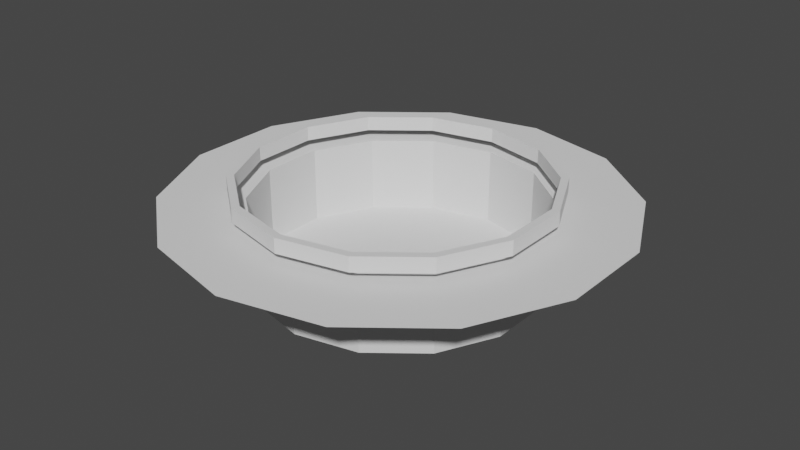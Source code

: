 # Source: Coliseum.blend  (saved by Blender 4.0.36; exported with 4.5.12 LTS)
import bpy
from mathutils import Matrix  # noqa: F401  (used for matrix-valued properties, if any)

bpy.ops.wm.read_factory_settings(use_empty=True)
scene = bpy.context.scene
scene.name = 'Scene'

# ---- collections
col_collection = bpy.data.collections.new('Collection'); scene.collection.children.link(col_collection)

# ---- world
world_world = bpy.data.worlds.new('World'); scene.world = world_world
world_world.use_nodes = True; world_world.node_tree.nodes.clear()
_N = world_world.node_tree.nodes; _L = world_world.node_tree.links
n0 = _N.new('ShaderNodeOutputWorld'); n0.name = 'World Output'; n0.location = (300, 300)
n1 = _N.new('ShaderNodeBackground'); n1.name = 'Background'; n1.location = (10, 300)
n1.inputs[0].default_value = (0.05088, 0.05088, 0.05088, 1.0)
_L.new(n1.outputs[0], n0.inputs[0])
n0.is_active_output = True
world_world.color = (0.05088, 0.05088, 0.05088)
world_world.use_sun_shadow = False
world_world.sun_shadow_jitter_overblur = 0.0

# ---- meshes
me_circle_001 = bpy.data.meshes.new('Circle.001')
me_circle_001.from_pydata([(0.0, -100.0, -8.742e-06), (-43.39, -90.1, -7.877e-06), (-78.18, -62.35, -5.451e-06), (-97.49, -22.25, -1.945e-06), (-97.49, 22.25, 1.945e-06), (-78.18, 62.35, 5.451e-06), (-43.39, 90.1, 7.877e-06), (8.742e-06, 100.0, 8.742e-06), (43.39, 90.1, 7.877e-06), (78.18, 62.35, 5.451e-06), (97.49, 22.25, 1.945e-06), (97.49, -22.25, -1.945e-06), (78.18, -62.35, -5.451e-06), (43.39, -90.1, -7.877e-06), (0.0, -100.0, 53.63), (-43.39, -90.1, 53.63), (-78.18, -62.35, 53.63), (-97.49, -22.25, 53.63), (-97.49, 22.25, 53.63), (-78.18, 62.35, 53.63), (-43.39, 90.1, 53.63), (8.742e-06, 100.0, 53.63), (43.39, 90.1, 53.63), (78.18, 62.35, 53.63), (97.49, 22.25, 53.63), (97.49, -22.25, 53.63), (78.18, -62.35, 53.63), (43.39, -90.1, 53.63), (-2.224e-06, -158.3, 53.63), (-68.68, -142.6, 53.63), (-123.8, -98.7, 53.63), (-154.3, -35.22, 53.63), (-154.3, 35.22, 53.63), (-123.8, 98.7, 53.63), (-68.68, 142.6, 53.63), (1.161e-05, 158.3, 53.63), (68.68, 142.6, 53.63), (123.8, 98.7, 53.63), (154.3, 35.22, 53.63), (154.3, -35.22, 53.63), (123.8, -98.7, 53.63), (68.68, -142.6, 53.63), (0.0, -100.0, 53.63), (-43.39, -90.1, 53.63), (-78.18, -62.35, 53.63), (-97.49, -22.25, 53.63), (-97.49, 22.25, 53.63), (-78.18, 62.35, 53.63), (-43.39, 90.1, 53.63), (8.742e-06, 100.0, 53.63), (43.39, 90.1, 53.63), (78.18, 62.35, 53.63), (97.49, 22.25, 53.63), (97.49, -22.25, 53.63), (78.18, -62.35, 53.63), (43.39, -90.1, 53.63), (-1.526, -105.7, 59.94), (-46.92, -95.35, 59.94), (-83.32, -66.32, 59.94), (-103.5, -24.36, 59.94), (-103.5, 22.2, 59.94), (-83.32, 64.15, 59.94), (-46.92, 93.18, 59.94), (-1.526, 103.5, 59.94), (43.87, 93.18, 59.94), (80.27, 64.15, 59.94), (100.5, 22.2, 59.94), (100.5, -24.36, 59.94), (80.27, -66.32, 59.94), (43.87, -95.35, 59.94), (-1.526, -105.7, 70.12), (-46.92, -95.35, 70.12), (-83.32, -66.32, 70.12), (-103.5, -24.36, 70.12), (-103.5, 22.2, 70.12), (-83.32, 64.15, 70.12), (-46.92, 93.18, 70.12), (-1.526, 103.5, 70.12), (43.87, 93.18, 70.12), (80.27, 64.15, 70.12), (100.5, 22.2, 70.12), (100.5, -24.36, 70.12), (80.27, -66.32, 70.12), (43.87, -95.35, 70.12), (-1.526, -111.1, 70.12), (-49.25, -100.2, 70.12), (-87.52, -69.67, 70.12), (-108.8, -25.56, 70.12), (-108.8, 23.39, 70.12), (-87.52, 67.5, 70.12), (-49.25, 98.02, 70.12), (-1.526, 108.9, 70.12), (46.2, 98.02, 70.12), (84.47, 67.5, 70.12), (105.7, 23.39, 70.12), (105.7, -25.56, 70.12), (84.47, -69.67, 70.12), (46.2, -100.2, 70.12), (-1.526, -111.1, 59.77), (-49.25, -100.2, 59.77), (-87.52, -69.67, 59.77), (-108.8, -25.56, 59.77), (-108.8, 23.39, 59.77), (-87.52, 67.5, 59.77), (-49.25, 98.02, 59.77), (-1.526, 108.9, 59.77), (46.2, 98.02, 59.77), (84.47, 67.5, 59.77), (105.7, 23.39, 59.77), (105.7, -25.56, 59.77), (84.47, -69.67, 59.77), (46.2, -100.2, 59.77)], [], [(4, 12, 8), (0, 2, 1), (2, 0, 3), (3, 0, 4), (4, 6, 5), (6, 8, 7), (8, 10, 9), (10, 8, 11), (11, 8, 12), (12, 0, 13), (4, 8, 6), (12, 4, 0), (13, 27, 26, 12), (6, 20, 19, 5), (0, 14, 27, 13), (7, 21, 20, 6), (8, 22, 21, 7), (1, 15, 14, 0), (9, 23, 22, 8), (2, 16, 15, 1), (10, 24, 23, 9), (3, 17, 16, 2), (11, 25, 24, 10), (4, 18, 17, 3), (12, 26, 25, 11), (5, 19, 18, 4), (24, 23, 37, 38), (17, 16, 30, 31), (25, 24, 38, 39), (18, 17, 31, 32), (26, 25, 39, 40), (19, 18, 32, 33), (27, 26, 40, 41), (20, 19, 33, 34), (14, 27, 41, 28), (21, 20, 34, 35), (22, 21, 35, 36), (15, 14, 28, 29), (23, 22, 36, 37), (16, 15, 29, 30), (16, 44, 45, 17), (24, 52, 53, 25), (17, 45, 46, 18), (25, 53, 54, 26), (18, 46, 47, 19), (26, 54, 55, 27), (19, 47, 48, 20), (27, 55, 42, 14), (20, 48, 49, 21), (21, 49, 50, 22), (14, 42, 43, 15), (22, 50, 51, 23), (15, 43, 44, 16), (23, 51, 52, 24), (69, 83, 70, 56), (62, 76, 77, 63), (63, 77, 78, 64), (56, 70, 71, 57), (64, 78, 79, 65), (57, 71, 72, 58), (65, 79, 80, 66), (58, 72, 73, 59), (66, 80, 81, 67), (59, 73, 74, 60), (67, 81, 82, 68), (60, 74, 75, 61), (68, 82, 83, 69), (61, 75, 76, 62), (77, 91, 92, 78), (70, 84, 85, 71), (78, 92, 93, 79), (71, 85, 86, 72), (79, 93, 94, 80), (72, 86, 87, 73), (80, 94, 95, 81), (73, 87, 88, 74), (81, 95, 96, 82), (74, 88, 89, 75), (82, 96, 97, 83), (75, 89, 90, 76), (83, 97, 84, 70), (76, 90, 91, 77), (88, 102, 103, 89), (96, 110, 111, 97), (89, 103, 104, 90), (97, 111, 98, 84), (90, 104, 105, 91), (91, 105, 106, 92), (84, 98, 99, 85), (92, 106, 107, 93), (85, 99, 100, 86), (93, 107, 108, 94), (86, 100, 101, 87), (94, 108, 109, 95), (87, 101, 102, 88), (95, 109, 110, 96), (106, 105, 63), (63, 105, 104), (106, 63, 64), (62, 63, 104), (107, 106, 64), (62, 104, 103), (107, 64, 65), (61, 62, 103), (61, 103, 102), (108, 107, 66), (60, 61, 102), (109, 108, 67), (60, 102, 101), (66, 107, 65), (59, 60, 101), (58, 59, 101), (109, 67, 68), (58, 101, 100), (110, 109, 68), (110, 68, 69), (57, 58, 100), (111, 110, 69), (57, 100, 99), (111, 69, 56), (56, 57, 99), (98, 111, 56), (56, 99, 98), (67, 108, 66)])
_uv = me_circle_001.uv_layers.new(name='UVMap')
_uv.uv.foreach_set('vector', [0.0, 0.0, 0.0, 0.0, 0.0, 0.0, 0.0, 0.0, 0.0, 0.0, 0.0, 0.0, 0.0, 0.0, 0.0, 0.0, 0.0, 0.0, 0.0, 0.0, 0.0, 0.0, 0.0, 0.0, 0.0, 0.0, 0.0, 0.0, 0.0, 0.0, 0.0, 0.0, 0.0, 0.0, 0.0, 0.0, 0.0, 0.0, 0.0, 0.0, 0.0, 0.0, 0.0, 0.0, 0.0, 0.0, 0.0, 0.0, 0.0, 0.0, 0.0, 0.0, 0.0, 0.0, 0.0, 0.0, 0.0, 0.0, 0.0, 0.0, 0.0, 0.0, 0.0, 0.0, 0.0, 0.0, 0.0, 0.0, 0.0, 0.0, 0.0, 0.0, 0.0, 0.0, 0.0, 0.0, 0.0, 0.0, 0.0, 0.0, 0.0, 0.0, 0.0, 0.0, 0.0, 0.0, 0.0, 0.0, 0.0, 0.0, 0.0, 0.0, 0.0, 0.0, 0.0, 0.0, 0.0, 0.0, 0.0, 0.0, 0.0, 0.0, 0.0, 0.0, 0.0, 0.0, 0.0, 0.0, 0.0, 0.0, 0.0, 0.0, 0.0, 0.0, 0.0, 0.0, 0.0, 0.0, 0.0, 0.0, 0.0, 0.0, 0.0, 0.0, 0.0, 0.0, 0.0, 0.0, 0.0, 0.0, 0.0, 0.0, 0.0, 0.0, 0.0, 0.0, 0.0, 0.0, 0.0, 0.0, 0.0, 0.0, 0.0, 0.0, 0.0, 0.0, 0.0, 0.0, 0.0, 0.0, 0.0, 0.0, 0.0, 0.0, 0.0, 0.0, 0.0, 0.0, 0.0, 0.0, 0.0, 0.0, 0.0, 0.0, 0.0, 0.0, 0.0, 0.0, 0.0, 0.0, 0.0, 0.0, 0.0, 0.0, 0.0, 0.0, 0.0, 0.0, 0.0, 0.0, 0.0, 0.0, 0.0, 0.0, 0.0, 0.0, 0.0, 0.0, 0.0, 0.0, 0.0, 0.0, 0.0, 0.0, 0.0, 0.0, 0.0, 0.0, 0.0, 0.0, 0.0, 0.0, 0.0, 0.0, 0.0, 0.0, 0.0, 0.0, 0.0, 0.0, 0.0, 0.0, 0.0, 0.0, 0.0, 0.0, 0.0, 0.0, 0.0, 0.0, 0.0, 0.0, 0.0, 0.0, 0.0, 0.0, 0.0, 0.0, 0.0, 0.0, 0.0, 0.0, 0.0, 0.0, 0.0, 0.0, 0.0, 0.0, 0.0, 0.0, 0.0, 0.0, 0.0, 0.0, 0.0, 0.0, 0.0, 0.0, 0.0, 0.0, 0.0, 0.0, 0.0, 0.0, 0.0, 0.0, 0.0, 0.0, 0.0, 0.0, 0.0, 0.0, 0.0, 0.0, 0.0, 0.0, 0.0, 0.0, 0.0, 0.0, 0.0, 0.0, 0.0, 0.0, 0.0, 0.0, 0.0, 0.0, 0.0, 0.0, 0.0, 0.0, 0.0, 0.0, 0.0, 0.0, 0.0, 0.0, 0.0, 0.0, 0.0, 0.0, 0.0, 0.0, 0.0, 0.0, 0.0, 0.0, 0.0, 0.0, 0.0, 0.0, 0.0, 0.0, 0.0, 0.0, 0.0, 0.0, 0.0, 0.0, 0.0, 0.0, 0.0, 0.0, 0.0, 0.0, 0.0, 0.0, 0.0, 0.0, 0.0, 0.0, 0.0, 0.0, 0.0, 0.0, 0.0, 0.0, 0.0, 0.0, 0.0, 0.0, 0.0, 0.0, 0.0, 0.0, 0.0, 0.0, 0.0, 0.0, 0.0, 0.0, 0.0, 0.0, 0.0, 0.0, 0.0, 0.0, 0.0, 0.0, 0.0, 0.0, 0.0, 0.0, 0.0, 0.0, 0.0, 0.0, 0.0, 0.0, 0.0, 0.0, 0.0, 0.0, 0.0, 0.0, 0.0, 0.0, 0.0, 0.0, 0.0, 0.0, 0.0, 0.0, 0.0, 0.0, 0.0, 0.0, 0.0, 0.0, 0.0, 0.0, 0.0, 0.0, 0.0, 0.0, 0.0, 0.0, 0.0, 0.0, 0.0, 0.0, 0.0, 0.0, 0.0, 0.0, 0.0, 0.0, 0.0, 0.0, 0.0, 0.0, 0.0, 0.0, 0.0, 0.0, 0.0, 0.0, 0.0, 0.0, 0.0, 0.0, 0.0, 0.0, 0.0, 0.0, 0.0, 0.0, 0.0, 0.0, 0.0, 0.0, 0.0, 0.0, 0.0, 0.0, 0.0, 0.0, 0.0, 0.0, 0.0, 0.0, 0.0, 0.0, 0.0, 0.0, 0.0, 0.0, 0.0, 0.0, 0.0, 0.0, 0.0, 0.0, 0.0, 0.0, 0.0, 0.0, 0.0, 0.0, 0.0, 0.0, 0.0, 0.0, 0.0, 0.0, 0.0, 0.0, 0.0, 0.0, 0.0, 0.0, 0.0, 0.0, 0.0, 0.0, 0.0, 0.0, 0.0, 0.0, 0.0, 0.0, 0.0, 0.0, 0.0, 0.0, 0.0, 0.0, 0.0, 0.0, 0.0, 0.0, 0.0, 0.0, 0.0, 0.0, 0.0, 0.0, 0.0, 0.0, 0.0, 0.0, 0.0, 0.0, 0.0, 0.0, 0.0, 0.0, 0.0, 0.0, 0.0, 0.0, 0.0, 0.0, 0.0, 0.0, 0.0, 0.0, 0.0, 0.0, 0.0, 0.0, 0.0, 0.0, 0.0, 0.0, 0.0, 0.0, 0.0, 0.0, 0.0, 0.0, 0.0, 0.0, 0.0, 0.0, 0.0, 0.0, 0.0, 0.0, 0.0, 0.0, 0.0, 0.0, 0.0, 0.0, 0.0, 0.0, 0.0, 0.0, 0.0, 0.0, 0.0, 0.0, 0.0, 0.0, 0.0, 0.0, 0.0, 0.0, 0.0, 0.0, 0.0, 0.0, 0.0, 0.0, 0.0, 0.0, 0.0, 0.0, 0.0, 0.0, 0.0, 0.0, 0.0, 0.0, 0.0, 0.0, 0.0, 0.0, 0.0, 0.0, 0.0, 0.0, 0.0, 0.0, 0.0, 0.0, 0.0, 0.0, 0.0, 0.0, 0.0, 0.0, 0.0, 0.0, 0.0, 0.0, 0.0, 0.0, 0.0, 0.0, 0.0, 0.0, 0.0, 0.0, 0.0, 0.0, 0.0, 0.0, 0.0, 0.0, 0.0, 0.0, 0.0, 0.0, 0.0, 0.0, 0.0, 0.0, 0.0, 0.0, 0.0, 0.0, 0.0, 0.0, 0.0, 0.0, 0.0, 0.0, 0.0, 0.0, 0.0, 0.0, 0.0, 0.0, 0.0, 0.0, 0.0, 0.0, 0.0, 0.0, 0.0, 0.0, 0.0, 0.0, 0.0, 0.0, 0.0, 0.0, 0.0, 0.0, 0.0, 0.0, 0.0, 0.0, 0.0, 0.0, 0.0, 0.0, 0.0, 0.0, 0.0, 0.0, 0.0, 0.0, 0.0, 0.0, 0.0, 0.0, 0.0, 0.0, 0.0, 0.0, 0.0, 0.0, 0.0, 0.0, 0.0, 0.0, 0.0, 0.0, 0.0, 0.0, 0.0, 0.0, 0.0, 0.0, 0.0, 0.0, 0.0, 0.0, 0.0, 0.0, 0.0, 0.0, 0.0, 0.0, 0.0, 0.0, 0.0, 0.0, 0.0, 0.0, 0.0, 0.0, 0.0, 0.0, 0.0, 0.0, 0.0, 0.0, 0.0, 0.0, 0.0, 0.0, 0.0, 0.0, 0.0, 0.0, 0.0, 0.0, 0.0, 0.0, 0.0, 0.0, 0.0, 0.0, 0.0, 0.0, 0.0, 0.0, 0.0, 0.0, 0.0, 0.0, 0.0, 0.0, 0.0, 0.0, 0.0, 0.0, 0.0, 0.0, 0.0, 0.0, 0.0, 0.0, 0.0, 0.0, 0.0, 0.0, 0.0, 0.0, 0.0, 0.0, 0.0, 0.0, 0.0, 0.0, 0.0, 0.0, 0.0, 0.0, 0.0, 0.0, 0.0, 0.0, 0.0, 0.0, 0.0, 0.0, 0.0, 0.0, 0.0, 0.0, 0.0, 0.0, 0.0, 0.0, 0.0, 0.0, 0.0, 0.0, 0.0, 0.0, 0.0, 0.0, 0.0, 0.0, 0.0, 0.0, 0.0, 0.0, 0.0, 0.0, 0.0, 0.0, 0.0, 0.0, 0.0, 0.0, 0.0, 0.0, 0.0, 0.0, 0.0, 0.0, 0.0, 0.0, 0.0, 0.0, 0.0, 0.0, 0.0, 0.0, 0.0, 0.0, 0.0, 0.0, 0.0, 0.0, 0.0, 0.0, 0.0, 0.0, 0.0, 0.0, 0.0, 0.0, 0.0, 0.0, 0.0, 0.0, 0.0, 0.0, 0.0, 0.0, 0.0, 0.0, 0.0, 0.0, 0.0, 0.0, 0.0, 0.0, 0.0, 0.0, 0.0, 0.0, 0.0, 0.0, 0.0, 0.0, 0.0, 0.0, 0.0, 0.0, 0.0, 0.0, 0.0, 0.0, 0.0, 0.0, 0.0, 0.0, 0.0, 0.0, 0.0, 0.0, 0.0, 0.0, 0.0, 0.0, 0.0, 0.0, 0.0, 0.0, 0.0, 0.0, 0.0, 0.0, 0.0, 0.0, 0.0, 0.0, 0.0, 0.0, 0.0, 0.0, 0.0, 0.0, 0.0, 0.0, 0.0, 0.0, 0.0, 0.0, 0.0, 0.0, 0.0, 0.0, 0.0, 0.0, 0.0, 0.0, 0.0, 0.0, 0.0, 0.0, 0.0, 0.0, 0.0, 0.0, 0.0, 0.0, 0.0, 0.0, 0.0, 0.0, 0.0, 0.0])
me_circle_001.update()

# ---- objects
ob_coliseumbody = bpy.data.objects.new('ColiseumBody', me_circle_001)

# ---- transforms, parenting, visibility, modifiers, constraints
ob_coliseumbody.location = (0.0, 0.0, 0.0)

# ---- collection membership
col_collection.objects.link(ob_coliseumbody)

# ---- scene / render settings (as saved in the file)
scene.frame_start = 1; scene.frame_end = 250; scene.frame_set(0)
scene.render.engine = 'BLENDER_EEVEE_NEXT'
scene.cycles.sampling_pattern = 'TABULATED_SOBOL'
scene.cycles.use_light_tree = False
scene.view_settings.view_transform = 'Filmic'
bpy.context.view_layer.update()

# ---- added for rendering (the .blend has no active camera and no usable light): camera, sun
cam_auto = bpy.data.cameras.new('AutoCamera')
cam_auto.lens = 50.0
cam_auto.sensor_width = 36.0
cam_auto.clip_end = 7269.26
ob_auto_camera = bpy.data.objects.new('AutoCamera', cam_auto)
scene.collection.objects.link(ob_auto_camera)
ob_auto_camera.location = (414.204, -497.045, 366.426)
ob_auto_camera.rotation_euler = (1.09748, -7.21219e-08, 0.694738)
scene.camera = ob_auto_camera
light_auto_sun = bpy.data.lights.new('AutoSun', 'SUN')
light_auto_sun.energy = 3.0
light_auto_sun.angle = 0.0523599
ob_auto_sun = bpy.data.objects.new('AutoSun', light_auto_sun)
scene.collection.objects.link(ob_auto_sun)
ob_auto_sun.rotation_euler = (0.872665, 0.174533, 0.523599)
bpy.context.view_layer.update()
